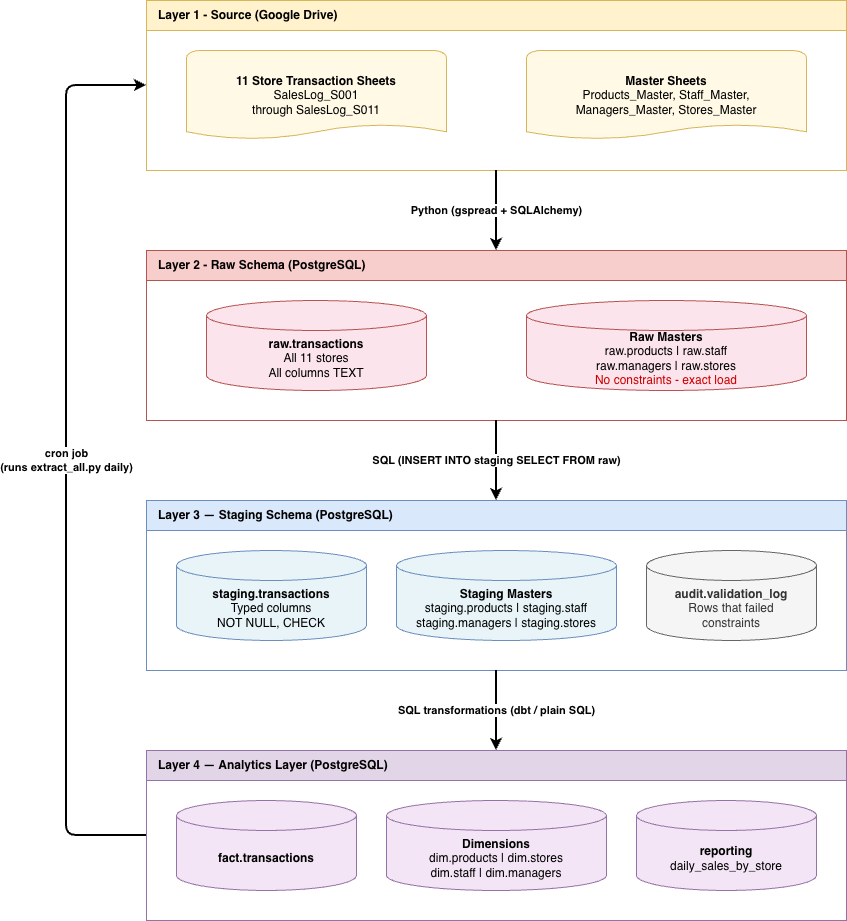

The diagram above was exported from draw.io. Its source (the exported page's mxGraphModel, read from the mxfile embedded in the PNG):
<mxGraphModel dx="1601" dy="741" grid="1" gridSize="10" guides="1" tooltips="1" connect="1" arrows="1" fold="1" page="1" pageScale="1" pageWidth="850" pageHeight="1100" math="0" shadow="0">
  <root>
    <mxCell id="0" />
    <mxCell id="1" parent="0" />
    <mxCell id="Bgx3BR0jhPo8lvlURw6F-1" parent="1" style="swimlane;startSize=30;fillColor=#fff2cc;strokeColor=#d6b656;html=1;fontStyle=1;align=left;spacingLeft=10;" value="Layer 1 - Source (Google Drive)" vertex="1">
      <mxGeometry height="170" width="700" x="20" y="20" as="geometry" />
    </mxCell>
    <mxCell id="Bgx3BR0jhPo8lvlURw6F-2" parent="Bgx3BR0jhPo8lvlURw6F-1" style="shape=mxgraph.flowchart.document;whiteSpace=wrap;html=1;fillColor=#fff9e6;strokeColor=#d6b656;" value="&lt;b&gt;11 Store Transaction Sheets&lt;/b&gt;&lt;br/&gt;SalesLog_S001&lt;br/&gt;through SalesLog_S011" vertex="1">
      <mxGeometry height="90" width="260" x="40" y="50" as="geometry" />
    </mxCell>
    <mxCell id="Bgx3BR0jhPo8lvlURw6F-3" parent="Bgx3BR0jhPo8lvlURw6F-1" style="shape=mxgraph.flowchart.document;whiteSpace=wrap;html=1;fillColor=#fff9e6;strokeColor=#d6b656;" value="&lt;b&gt;Master Sheets&lt;/b&gt;&lt;br/&gt;Products_Master, Staff_Master,&lt;br/&gt;Managers_Master, Stores_Master" vertex="1">
      <mxGeometry height="90" width="280" x="380" y="50" as="geometry" />
    </mxCell>
    <mxCell id="Bgx3BR0jhPo8lvlURw6F-4" parent="1" style="swimlane;startSize=30;fillColor=#f8cecc;strokeColor=#b85450;html=1;fontStyle=1;align=left;spacingLeft=10;" value="Layer 2 - Raw Schema (PostgreSQL)" vertex="1">
      <mxGeometry height="170" width="700" x="20" y="270" as="geometry" />
    </mxCell>
    <mxCell id="Bgx3BR0jhPo8lvlURw6F-5" parent="Bgx3BR0jhPo8lvlURw6F-4" style="shape=cylinder3;whiteSpace=wrap;html=1;fillColor=#fce4ec;strokeColor=#b85450;boundedLbl=1;" value="&lt;b&gt;raw.transactions&lt;/b&gt;&lt;br/&gt;All 11 stores&lt;br/&gt;All columns TEXT" vertex="1">
      <mxGeometry height="90" width="220" x="60" y="50" as="geometry" />
    </mxCell>
    <mxCell id="Bgx3BR0jhPo8lvlURw6F-6" parent="Bgx3BR0jhPo8lvlURw6F-4" style="shape=cylinder3;whiteSpace=wrap;html=1;fillColor=#fce4ec;strokeColor=#b85450;boundedLbl=1;" value="&lt;b&gt;Raw Masters&lt;/b&gt;&lt;br&gt;raw.products | raw.staff&lt;br&gt;raw.managers | raw.stores&lt;br&gt;&lt;font color=&quot;#cc0000&quot;&gt;No constraints - exact load&lt;/font&gt;" vertex="1">
      <mxGeometry height="90" width="280" x="380" y="50" as="geometry" />
    </mxCell>
    <mxCell id="Bgx3BR0jhPo8lvlURw6F-7" parent="1" style="swimlane;startSize=30;fillColor=#dae8fc;strokeColor=#6c8ebf;html=1;fontStyle=1;align=left;spacingLeft=10;" value="Layer 3 — Staging Schema (PostgreSQL)" vertex="1">
      <mxGeometry height="170" width="700" x="20" y="520" as="geometry" />
    </mxCell>
    <mxCell id="Bgx3BR0jhPo8lvlURw6F-8" parent="Bgx3BR0jhPo8lvlURw6F-7" style="shape=cylinder3;whiteSpace=wrap;html=1;fillColor=#e8f4f8;strokeColor=#6c8ebf;boundedLbl=1;" value="&lt;b&gt;staging.transactions&lt;/b&gt;&lt;br/&gt;Typed columns&lt;br/&gt;NOT NULL, CHECK" vertex="1">
      <mxGeometry height="90" width="190" x="30" y="50" as="geometry" />
    </mxCell>
    <mxCell id="Bgx3BR0jhPo8lvlURw6F-9" parent="Bgx3BR0jhPo8lvlURw6F-7" style="shape=cylinder3;whiteSpace=wrap;html=1;fillColor=#e8f4f8;strokeColor=#6c8ebf;boundedLbl=1;" value="&lt;b&gt;Staging Masters&lt;/b&gt;&lt;br/&gt;staging.products | staging.staff&lt;br/&gt;staging.managers | staging.stores" vertex="1">
      <mxGeometry height="90" width="220" x="250" y="50" as="geometry" />
    </mxCell>
    <mxCell id="Bgx3BR0jhPo8lvlURw6F-10" parent="Bgx3BR0jhPo8lvlURw6F-7" style="shape=cylinder3;whiteSpace=wrap;html=1;fillColor=#f5f5f5;strokeColor=#666666;fontColor=#333333;boundedLbl=1;" value="&lt;b&gt;audit.validation_log&lt;/b&gt;&lt;br/&gt;Rows that failed&lt;br/&gt;constraints" vertex="1">
      <mxGeometry height="90" width="170" x="500" y="50" as="geometry" />
    </mxCell>
    <mxCell id="Bgx3BR0jhPo8lvlURw6F-11" parent="1" style="swimlane;startSize=30;fillColor=#e1d5e7;strokeColor=#9673a6;html=1;fontStyle=1;align=left;spacingLeft=10;" value="Layer 4 — Analytics Layer (PostgreSQL)" vertex="1">
      <mxGeometry height="170" width="700" x="20" y="770" as="geometry" />
    </mxCell>
    <mxCell id="Bgx3BR0jhPo8lvlURw6F-12" parent="Bgx3BR0jhPo8lvlURw6F-11" style="shape=cylinder3;whiteSpace=wrap;html=1;fillColor=#f3e5f5;strokeColor=#9673a6;boundedLbl=1;" value="&lt;b&gt;fact.transactions&lt;/b&gt;" vertex="1">
      <mxGeometry height="90" width="180" x="30" y="50" as="geometry" />
    </mxCell>
    <mxCell id="Bgx3BR0jhPo8lvlURw6F-13" parent="Bgx3BR0jhPo8lvlURw6F-11" style="shape=cylinder3;whiteSpace=wrap;html=1;fillColor=#f3e5f5;strokeColor=#9673a6;boundedLbl=1;" value="&lt;b&gt;Dimensions&lt;/b&gt;&lt;br/&gt;dim.products | dim.stores&lt;br/&gt;dim.staff | dim.managers" vertex="1">
      <mxGeometry height="90" width="220" x="240" y="50" as="geometry" />
    </mxCell>
    <mxCell id="Bgx3BR0jhPo8lvlURw6F-14" parent="Bgx3BR0jhPo8lvlURw6F-11" style="shape=cylinder3;whiteSpace=wrap;html=1;fillColor=#f3e5f5;strokeColor=#9673a6;boundedLbl=1;" value="&lt;b&gt;reporting&lt;/b&gt;&lt;br/&gt;daily_sales_by_store" vertex="1">
      <mxGeometry height="90" width="180" x="490" y="50" as="geometry" />
    </mxCell>
    <mxCell id="Bgx3BR0jhPo8lvlURw6F-15" edge="1" parent="1" source="Bgx3BR0jhPo8lvlURw6F-1" style="edgeStyle=orthogonalEdgeStyle;rounded=1;html=1;strokeWidth=2;labelBackgroundColor=#ffffff;fontStyle=1;" target="Bgx3BR0jhPo8lvlURw6F-4" value="Python (gspread + SQLAlchemy)">
      <mxGeometry relative="1" as="geometry" />
    </mxCell>
    <mxCell id="Bgx3BR0jhPo8lvlURw6F-16" edge="1" parent="1" source="Bgx3BR0jhPo8lvlURw6F-4" style="edgeStyle=orthogonalEdgeStyle;rounded=1;html=1;strokeWidth=2;labelBackgroundColor=#ffffff;fontStyle=1;" target="Bgx3BR0jhPo8lvlURw6F-7" value="SQL (INSERT INTO staging SELECT FROM raw)">
      <mxGeometry relative="1" as="geometry" />
    </mxCell>
    <mxCell id="Bgx3BR0jhPo8lvlURw6F-17" edge="1" parent="1" source="Bgx3BR0jhPo8lvlURw6F-7" style="edgeStyle=orthogonalEdgeStyle;rounded=1;html=1;strokeWidth=2;labelBackgroundColor=#ffffff;fontStyle=1;" target="Bgx3BR0jhPo8lvlURw6F-11" value="SQL transformations (dbt / plain SQL)">
      <mxGeometry relative="1" as="geometry" />
    </mxCell>
    <mxCell id="Bgx3BR0jhPo8lvlURw6F-18" edge="1" parent="1" source="Bgx3BR0jhPo8lvlURw6F-11" style="edgeStyle=orthogonalEdgeStyle;rounded=1;html=1;strokeWidth=2;labelBackgroundColor=#ffffff;fontStyle=1;exitX=0;exitY=0.5;entryX=0;entryY=0.5;exitDx=0;exitDy=0;entryDx=0;entryDy=0;" target="Bgx3BR0jhPo8lvlURw6F-1" value="cron job&lt;br/&gt;(runs extract_all.py daily)">
      <mxGeometry relative="1" as="geometry">
        <Array as="points">
          <mxPoint x="-60" y="855" />
          <mxPoint x="-60" y="105" />
        </Array>
        <mxPoint x="-60" y="855" as="sourcePoint" />
        <mxPoint x="-60" y="105" as="targetPoint" />
      </mxGeometry>
    </mxCell>
  </root>
</mxGraphModel>